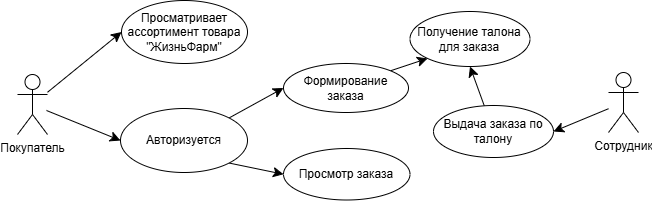

The diagram above was exported from draw.io. Its source (the exported page's mxGraphModel, read from the mxfile embedded in the PNG):
<mxGraphModel dx="1783" dy="1105" grid="0" gridSize="10" guides="1" tooltips="1" connect="1" arrows="1" fold="1" page="0" pageScale="1" pageWidth="827" pageHeight="1169" math="0" shadow="0">
  <root>
    <mxCell id="0" />
    <mxCell id="1" parent="0" />
    <mxCell id="AuYP7ZL7MpjlqcYHuQGe-8" style="edgeStyle=none;curved=1;rounded=0;orthogonalLoop=1;jettySize=auto;html=1;entryX=0;entryY=0.5;entryDx=0;entryDy=0;fontSize=12;startSize=8;endSize=8;" edge="1" parent="1" source="AuYP7ZL7MpjlqcYHuQGe-1" target="AuYP7ZL7MpjlqcYHuQGe-3">
      <mxGeometry relative="1" as="geometry" />
    </mxCell>
    <mxCell id="AuYP7ZL7MpjlqcYHuQGe-9" style="edgeStyle=none;curved=1;rounded=0;orthogonalLoop=1;jettySize=auto;html=1;entryX=0;entryY=0.5;entryDx=0;entryDy=0;fontSize=12;startSize=8;endSize=8;" edge="1" parent="1" target="AuYP7ZL7MpjlqcYHuQGe-4">
      <mxGeometry relative="1" as="geometry">
        <mxPoint x="-245" y="94" as="sourcePoint" />
      </mxGeometry>
    </mxCell>
    <mxCell id="AuYP7ZL7MpjlqcYHuQGe-1" value="Покупатель" style="shape=umlActor;verticalLabelPosition=bottom;verticalAlign=top;html=1;outlineConnect=0;" vertex="1" parent="1">
      <mxGeometry x="-274" y="58" width="30" height="60" as="geometry" />
    </mxCell>
    <mxCell id="AuYP7ZL7MpjlqcYHuQGe-17" style="edgeStyle=none;curved=1;rounded=0;orthogonalLoop=1;jettySize=auto;html=1;entryX=1;entryY=0.5;entryDx=0;entryDy=0;fontSize=12;startSize=8;endSize=8;" edge="1" parent="1" source="AuYP7ZL7MpjlqcYHuQGe-2" target="AuYP7ZL7MpjlqcYHuQGe-16">
      <mxGeometry relative="1" as="geometry" />
    </mxCell>
    <mxCell id="AuYP7ZL7MpjlqcYHuQGe-2" value="Сотрудник" style="shape=umlActor;verticalLabelPosition=bottom;verticalAlign=top;html=1;outlineConnect=0;" vertex="1" parent="1">
      <mxGeometry x="317" y="56" width="30" height="60" as="geometry" />
    </mxCell>
    <mxCell id="AuYP7ZL7MpjlqcYHuQGe-3" value="Просматривает ассортимент товара &quot;ЖизньФарм&quot;" style="ellipse;whiteSpace=wrap;html=1;" vertex="1" parent="1">
      <mxGeometry x="-170" y="-16" width="126" height="63" as="geometry" />
    </mxCell>
    <mxCell id="AuYP7ZL7MpjlqcYHuQGe-10" style="edgeStyle=none;curved=1;rounded=0;orthogonalLoop=1;jettySize=auto;html=1;exitX=1;exitY=0;exitDx=0;exitDy=0;entryX=0;entryY=0.5;entryDx=0;entryDy=0;fontSize=12;startSize=8;endSize=8;" edge="1" parent="1" source="AuYP7ZL7MpjlqcYHuQGe-4" target="AuYP7ZL7MpjlqcYHuQGe-5">
      <mxGeometry relative="1" as="geometry" />
    </mxCell>
    <mxCell id="AuYP7ZL7MpjlqcYHuQGe-11" style="edgeStyle=none;curved=1;rounded=0;orthogonalLoop=1;jettySize=auto;html=1;exitX=1;exitY=1;exitDx=0;exitDy=0;entryX=0;entryY=0.5;entryDx=0;entryDy=0;fontSize=12;startSize=8;endSize=8;" edge="1" parent="1" source="AuYP7ZL7MpjlqcYHuQGe-4" target="AuYP7ZL7MpjlqcYHuQGe-6">
      <mxGeometry relative="1" as="geometry" />
    </mxCell>
    <mxCell id="AuYP7ZL7MpjlqcYHuQGe-4" value="Авторизуется" style="ellipse;whiteSpace=wrap;html=1;" vertex="1" parent="1">
      <mxGeometry x="-171" y="92" width="127" height="64" as="geometry" />
    </mxCell>
    <mxCell id="AuYP7ZL7MpjlqcYHuQGe-15" style="edgeStyle=none;curved=1;rounded=0;orthogonalLoop=1;jettySize=auto;html=1;exitX=1;exitY=0;exitDx=0;exitDy=0;entryX=0;entryY=1;entryDx=0;entryDy=0;fontSize=12;startSize=8;endSize=8;" edge="1" parent="1" source="AuYP7ZL7MpjlqcYHuQGe-5" target="AuYP7ZL7MpjlqcYHuQGe-14">
      <mxGeometry relative="1" as="geometry" />
    </mxCell>
    <mxCell id="AuYP7ZL7MpjlqcYHuQGe-5" value="Формирование заказа" style="ellipse;whiteSpace=wrap;html=1;" vertex="1" parent="1">
      <mxGeometry x="-8" y="47" width="125" height="49" as="geometry" />
    </mxCell>
    <mxCell id="AuYP7ZL7MpjlqcYHuQGe-6" value="Просмотр заказа" style="ellipse;whiteSpace=wrap;html=1;" vertex="1" parent="1">
      <mxGeometry x="-8" y="132" width="126.5" height="51.5" as="geometry" />
    </mxCell>
    <mxCell id="AuYP7ZL7MpjlqcYHuQGe-14" value="Получение талона для заказа" style="ellipse;whiteSpace=wrap;html=1;" vertex="1" parent="1">
      <mxGeometry x="118.5" y="-5" width="120" height="55" as="geometry" />
    </mxCell>
    <mxCell id="AuYP7ZL7MpjlqcYHuQGe-18" style="edgeStyle=none;curved=1;rounded=0;orthogonalLoop=1;jettySize=auto;html=1;entryX=0.5;entryY=1;entryDx=0;entryDy=0;fontSize=12;startSize=8;endSize=8;" edge="1" parent="1" source="AuYP7ZL7MpjlqcYHuQGe-16" target="AuYP7ZL7MpjlqcYHuQGe-14">
      <mxGeometry relative="1" as="geometry" />
    </mxCell>
    <mxCell id="AuYP7ZL7MpjlqcYHuQGe-16" value="Выдача заказа по талону" style="ellipse;whiteSpace=wrap;html=1;" vertex="1" parent="1">
      <mxGeometry x="142" y="89" width="120" height="52" as="geometry" />
    </mxCell>
  </root>
</mxGraphModel>